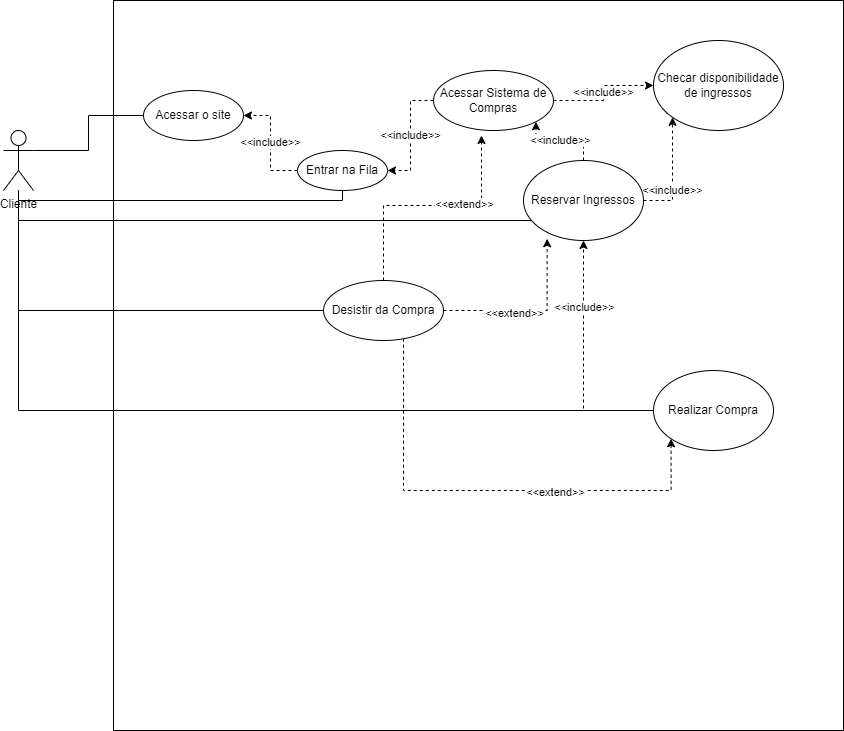

The diagram above was exported from draw.io. Its source (the exported page's mxGraphModel, read from the mxfile embedded in the PNG):
<mxGraphModel dx="1050" dy="573" grid="1" gridSize="10" guides="1" tooltips="1" connect="1" arrows="1" fold="1" page="1" pageScale="1" pageWidth="827" pageHeight="1169" math="0" shadow="0">
  <root>
    <mxCell id="0" />
    <mxCell id="1" parent="0" />
    <mxCell id="D2caUth0bwYHy2OVva8u-1" value="Cliente" style="shape=umlActor;verticalLabelPosition=bottom;verticalAlign=top;html=1;outlineConnect=0;" vertex="1" parent="1">
      <mxGeometry x="120" y="160" width="30" height="60" as="geometry" />
    </mxCell>
    <mxCell id="D2caUth0bwYHy2OVva8u-2" value="" style="whiteSpace=wrap;html=1;aspect=fixed;" vertex="1" parent="1">
      <mxGeometry x="230" y="30" width="730" height="730" as="geometry" />
    </mxCell>
    <mxCell id="D2caUth0bwYHy2OVva8u-41" style="edgeStyle=orthogonalEdgeStyle;rounded=0;orthogonalLoop=1;jettySize=auto;html=1;entryX=0;entryY=0.5;entryDx=0;entryDy=0;endArrow=none;endFill=0;" edge="1" parent="1" source="D2caUth0bwYHy2OVva8u-1" target="D2caUth0bwYHy2OVva8u-37">
      <mxGeometry relative="1" as="geometry">
        <Array as="points">
          <mxPoint x="135" y="340" />
        </Array>
      </mxGeometry>
    </mxCell>
    <mxCell id="D2caUth0bwYHy2OVva8u-36" style="edgeStyle=orthogonalEdgeStyle;rounded=0;orthogonalLoop=1;jettySize=auto;html=1;endArrow=none;endFill=0;" edge="1" parent="1" source="D2caUth0bwYHy2OVva8u-1" target="D2caUth0bwYHy2OVva8u-28">
      <mxGeometry relative="1" as="geometry">
        <Array as="points">
          <mxPoint x="135" y="250" />
        </Array>
      </mxGeometry>
    </mxCell>
    <mxCell id="D2caUth0bwYHy2OVva8u-27" style="edgeStyle=orthogonalEdgeStyle;rounded=0;orthogonalLoop=1;jettySize=auto;html=1;entryX=0.5;entryY=1;entryDx=0;entryDy=0;endArrow=none;endFill=0;" edge="1" parent="1" source="D2caUth0bwYHy2OVva8u-1" target="D2caUth0bwYHy2OVva8u-4">
      <mxGeometry relative="1" as="geometry">
        <Array as="points">
          <mxPoint x="135" y="230" />
          <mxPoint x="459" y="230" />
        </Array>
      </mxGeometry>
    </mxCell>
    <mxCell id="D2caUth0bwYHy2OVva8u-19" style="edgeStyle=orthogonalEdgeStyle;rounded=0;orthogonalLoop=1;jettySize=auto;html=1;entryX=0;entryY=0.5;entryDx=0;entryDy=0;endArrow=none;endFill=0;" edge="1" parent="1" source="D2caUth0bwYHy2OVva8u-1" target="D2caUth0bwYHy2OVva8u-16">
      <mxGeometry relative="1" as="geometry">
        <Array as="points">
          <mxPoint x="135" y="440" />
        </Array>
      </mxGeometry>
    </mxCell>
    <mxCell id="D2caUth0bwYHy2OVva8u-9" style="edgeStyle=orthogonalEdgeStyle;rounded=0;orthogonalLoop=1;jettySize=auto;html=1;endArrow=none;endFill=0;" edge="1" parent="1" source="D2caUth0bwYHy2OVva8u-1" target="D2caUth0bwYHy2OVva8u-3">
      <mxGeometry relative="1" as="geometry">
        <Array as="points">
          <mxPoint x="205" y="180" />
          <mxPoint x="205" y="145" />
        </Array>
      </mxGeometry>
    </mxCell>
    <mxCell id="D2caUth0bwYHy2OVva8u-3" value="Acessar o site" style="ellipse;whiteSpace=wrap;html=1;" vertex="1" parent="1">
      <mxGeometry x="260" y="120" width="100" height="50" as="geometry" />
    </mxCell>
    <mxCell id="D2caUth0bwYHy2OVva8u-26" value="&amp;lt;&amp;lt;include&amp;gt;&amp;gt;" style="edgeStyle=orthogonalEdgeStyle;rounded=0;orthogonalLoop=1;jettySize=auto;html=1;entryX=1;entryY=0.5;entryDx=0;entryDy=0;dashed=1;endArrow=classic;endFill=1;" edge="1" parent="1" source="D2caUth0bwYHy2OVva8u-4" target="D2caUth0bwYHy2OVva8u-3">
      <mxGeometry relative="1" as="geometry" />
    </mxCell>
    <mxCell id="D2caUth0bwYHy2OVva8u-4" value="Entrar na Fila" style="ellipse;whiteSpace=wrap;html=1;" vertex="1" parent="1">
      <mxGeometry x="414" y="180" width="90" height="40" as="geometry" />
    </mxCell>
    <mxCell id="D2caUth0bwYHy2OVva8u-15" value="&amp;lt;&amp;lt;include&amp;gt;&amp;gt;" style="edgeStyle=orthogonalEdgeStyle;rounded=0;orthogonalLoop=1;jettySize=auto;html=1;entryX=0;entryY=0.5;entryDx=0;entryDy=0;dashed=1;endArrow=classic;endFill=1;" edge="1" parent="1" source="D2caUth0bwYHy2OVva8u-10" target="D2caUth0bwYHy2OVva8u-13">
      <mxGeometry relative="1" as="geometry" />
    </mxCell>
    <mxCell id="D2caUth0bwYHy2OVva8u-25" value="&amp;lt;&amp;lt;include&amp;gt;&amp;gt;" style="edgeStyle=orthogonalEdgeStyle;rounded=0;orthogonalLoop=1;jettySize=auto;html=1;entryX=1;entryY=0.5;entryDx=0;entryDy=0;dashed=1;endArrow=classic;endFill=1;" edge="1" parent="1" source="D2caUth0bwYHy2OVva8u-10" target="D2caUth0bwYHy2OVva8u-4">
      <mxGeometry relative="1" as="geometry" />
    </mxCell>
    <mxCell id="D2caUth0bwYHy2OVva8u-10" value="Acessar Sistema de Compras" style="ellipse;whiteSpace=wrap;html=1;" vertex="1" parent="1">
      <mxGeometry x="550" y="100" width="120" height="60" as="geometry" />
    </mxCell>
    <mxCell id="D2caUth0bwYHy2OVva8u-13" value="Checar disponibilidade de ingressos" style="ellipse;whiteSpace=wrap;html=1;" vertex="1" parent="1">
      <mxGeometry x="770" y="70" width="130" height="90" as="geometry" />
    </mxCell>
    <mxCell id="D2caUth0bwYHy2OVva8u-33" style="edgeStyle=orthogonalEdgeStyle;rounded=0;orthogonalLoop=1;jettySize=auto;html=1;endArrow=classic;endFill=1;dashed=1;" edge="1" parent="1" source="D2caUth0bwYHy2OVva8u-16" target="D2caUth0bwYHy2OVva8u-28">
      <mxGeometry relative="1" as="geometry" />
    </mxCell>
    <mxCell id="D2caUth0bwYHy2OVva8u-35" value="&amp;lt;&amp;lt;include&amp;gt;&amp;gt;" style="edgeLabel;html=1;align=center;verticalAlign=middle;resizable=0;points=[];" vertex="1" connectable="0" parent="D2caUth0bwYHy2OVva8u-33">
      <mxGeometry x="0.4483" relative="1" as="geometry">
        <mxPoint as="offset" />
      </mxGeometry>
    </mxCell>
    <mxCell id="D2caUth0bwYHy2OVva8u-16" value="Realizar Compra" style="ellipse;whiteSpace=wrap;html=1;" vertex="1" parent="1">
      <mxGeometry x="770" y="400" width="120" height="80" as="geometry" />
    </mxCell>
    <mxCell id="D2caUth0bwYHy2OVva8u-30" value="&amp;lt;&amp;lt;include&amp;gt;&amp;gt;" style="edgeStyle=orthogonalEdgeStyle;rounded=0;orthogonalLoop=1;jettySize=auto;html=1;entryX=1;entryY=1;entryDx=0;entryDy=0;endArrow=classic;endFill=1;dashed=1;" edge="1" parent="1" source="D2caUth0bwYHy2OVva8u-28" target="D2caUth0bwYHy2OVva8u-10">
      <mxGeometry relative="1" as="geometry" />
    </mxCell>
    <mxCell id="D2caUth0bwYHy2OVva8u-31" style="edgeStyle=orthogonalEdgeStyle;rounded=0;orthogonalLoop=1;jettySize=auto;html=1;entryX=0;entryY=1;entryDx=0;entryDy=0;endArrow=classic;endFill=1;dashed=1;" edge="1" parent="1" source="D2caUth0bwYHy2OVva8u-28" target="D2caUth0bwYHy2OVva8u-13">
      <mxGeometry relative="1" as="geometry" />
    </mxCell>
    <mxCell id="D2caUth0bwYHy2OVva8u-34" value="&amp;lt;&amp;lt;include&amp;gt;&amp;gt;" style="edgeLabel;html=1;align=center;verticalAlign=middle;resizable=0;points=[];" vertex="1" connectable="0" parent="D2caUth0bwYHy2OVva8u-31">
      <mxGeometry x="-0.3083" y="1" relative="1" as="geometry">
        <mxPoint as="offset" />
      </mxGeometry>
    </mxCell>
    <mxCell id="D2caUth0bwYHy2OVva8u-28" value="Reservar Ingressos" style="ellipse;whiteSpace=wrap;html=1;" vertex="1" parent="1">
      <mxGeometry x="640" y="190" width="120" height="80" as="geometry" />
    </mxCell>
    <mxCell id="D2caUth0bwYHy2OVva8u-38" style="edgeStyle=orthogonalEdgeStyle;rounded=0;orthogonalLoop=1;jettySize=auto;html=1;entryX=0.197;entryY=0.978;entryDx=0;entryDy=0;entryPerimeter=0;endArrow=classic;endFill=1;dashed=1;" edge="1" parent="1" source="D2caUth0bwYHy2OVva8u-37" target="D2caUth0bwYHy2OVva8u-28">
      <mxGeometry relative="1" as="geometry" />
    </mxCell>
    <mxCell id="D2caUth0bwYHy2OVva8u-42" value="&amp;lt;&amp;lt;extend&amp;gt;&amp;gt;" style="edgeLabel;html=1;align=center;verticalAlign=middle;resizable=0;points=[];" vertex="1" connectable="0" parent="D2caUth0bwYHy2OVva8u-38">
      <mxGeometry x="-0.1962" y="-2" relative="1" as="geometry">
        <mxPoint as="offset" />
      </mxGeometry>
    </mxCell>
    <mxCell id="D2caUth0bwYHy2OVva8u-39" style="edgeStyle=orthogonalEdgeStyle;rounded=0;orthogonalLoop=1;jettySize=auto;html=1;entryX=0;entryY=1;entryDx=0;entryDy=0;dashed=1;endArrow=classic;endFill=1;" edge="1" parent="1" source="D2caUth0bwYHy2OVva8u-37" target="D2caUth0bwYHy2OVva8u-16">
      <mxGeometry relative="1" as="geometry">
        <Array as="points">
          <mxPoint x="520" y="520" />
          <mxPoint x="788" y="520" />
        </Array>
      </mxGeometry>
    </mxCell>
    <mxCell id="D2caUth0bwYHy2OVva8u-44" value="&amp;lt;&amp;lt;extend&amp;gt;&amp;gt;" style="edgeLabel;html=1;align=center;verticalAlign=middle;resizable=0;points=[];" vertex="1" connectable="0" parent="D2caUth0bwYHy2OVva8u-39">
      <mxGeometry x="0.2851" y="-1" relative="1" as="geometry">
        <mxPoint as="offset" />
      </mxGeometry>
    </mxCell>
    <mxCell id="D2caUth0bwYHy2OVva8u-40" style="edgeStyle=orthogonalEdgeStyle;rounded=0;orthogonalLoop=1;jettySize=auto;html=1;entryX=0.4;entryY=1.083;entryDx=0;entryDy=0;entryPerimeter=0;dashed=1;endArrow=classic;endFill=1;" edge="1" parent="1" source="D2caUth0bwYHy2OVva8u-37" target="D2caUth0bwYHy2OVva8u-10">
      <mxGeometry relative="1" as="geometry" />
    </mxCell>
    <mxCell id="D2caUth0bwYHy2OVva8u-43" value="&amp;lt;&amp;lt;extend&amp;gt;&amp;gt;" style="edgeLabel;html=1;align=center;verticalAlign=middle;resizable=0;points=[];" vertex="1" connectable="0" parent="D2caUth0bwYHy2OVva8u-40">
      <mxGeometry x="0.2748" y="2" relative="1" as="geometry">
        <mxPoint as="offset" />
      </mxGeometry>
    </mxCell>
    <mxCell id="D2caUth0bwYHy2OVva8u-37" value="Desistir da Compra" style="ellipse;whiteSpace=wrap;html=1;" vertex="1" parent="1">
      <mxGeometry x="440" y="310" width="120" height="60" as="geometry" />
    </mxCell>
  </root>
</mxGraphModel>